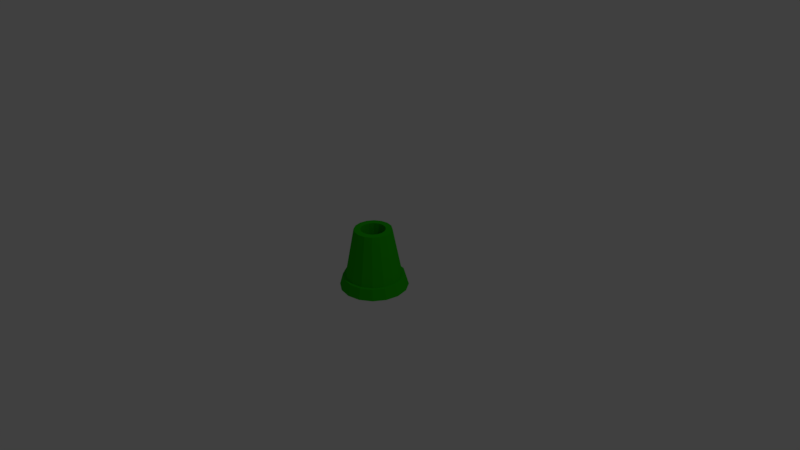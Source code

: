 # Source: Aim_Gun.blend  (saved by Blender 2.79.0; exported with 4.5.12 LTS)
import bpy
from mathutils import Matrix  # noqa: F401  (used for matrix-valued properties, if any)

bpy.ops.wm.read_factory_settings(use_empty=True)
scene = bpy.context.scene
scene.name = 'Scene'

# ---- collections
col_collection_1 = bpy.data.collections.new('Collection 1'); scene.collection.children.link(col_collection_1)

# ---- materials (node trees are filled in below, after node groups)
mat_gun = bpy.data.materials.new('Gun')
mat_gun.alpha_threshold = 0.0
mat_gun.use_transparent_shadow = False
mat_gun.diffuse_color = (0.01739, 0.448, 0.0, 1.0)
mat_gun.roughness = 0.5

# ---- material node trees

# ---- world
world_world = bpy.data.worlds.new('World'); scene.world = world_world
world_world.color = (0.05088, 0.05088, 0.05088)
world_world.use_sun_shadow = False
world_world.sun_shadow_jitter_overblur = 0.0
world_world.cycles.sampling_method = 'MANUAL'

# ---- cameras
cam_camera = bpy.data.cameras.new('Camera')
cam_camera.clip_end = 100.0
cam_camera.lens = 35.0
cam_camera.sensor_width = 32.0
cam_camera.sensor_height = 18.0
cam_camera.ortho_scale = 7.314
cam_camera.dof.focus_distance = 0.0
cam_camera.dof.aperture_fstop = 128.0

# ---- lights
light_lamp = bpy.data.lights.new('Lamp', 'POINT')
light_lamp.transmission_factor = 0.0
light_lamp.cutoff_distance = 30.0
light_lamp.energy = 100.0
light_lamp.shadow_buffer_clip_start = 1.001
light_lamp.shadow_soft_size = 0.1
light_lamp.shadow_maximum_resolution = 0.006
light_lamp.use_absolute_resolution = True

# ---- meshes
me_cylinder = bpy.data.meshes.new('Cylinder')
me_cylinder.from_pydata([(-1.097e-08, 0.3719, -0.2909), (0.0, 0.2479, 0.3636), (0.1423, 0.3436, -0.2909), (0.09488, 0.2291, 0.3636), (0.263, 0.263, -0.2909), (0.1753, 0.1753, 0.3636), (0.3436, 0.1423, -0.2909), (0.2291, 0.09488, 0.3636), (0.3719, -1.626e-08, -0.2909), (0.2479, -1.084e-08, 0.3636), (0.3436, -0.1423, -0.2909), (0.2291, -0.09488, 0.3636), (0.263, -0.263, -0.2909), (0.1753, -0.1753, 0.3636), (0.1423, -0.3436, -0.2909), (0.09488, -0.2291, 0.3636), (4.519e-08, -0.3719, -0.2909), (3.744e-08, -0.2479, 0.3636), (-0.1423, -0.3436, -0.2909), (-0.09488, -0.2291, 0.3636), (-0.263, -0.263, -0.2909), (-0.1753, -0.1753, 0.3636), (-0.3436, -0.1423, -0.2909), (-0.2291, -0.09488, 0.3636), (-0.3719, 4.435e-09, -0.2909), (-0.2479, 2.957e-09, 0.3636), (-0.3436, 0.1423, -0.2909), (-0.2291, 0.09488, 0.3636), (-0.263, 0.263, -0.2909), (-0.1753, 0.1753, 0.3636), (-0.1423, 0.3436, -0.2909), (-0.09488, 0.2291, 0.3636), (0.06262, 0.1512, 0.3636), (7.381e-09, 0.1636, 0.3636), (0.1157, 0.1157, 0.3636), (0.1512, 0.06262, 0.3636), (0.1636, -7.076e-09, 0.3636), (0.1512, -0.06262, 0.3636), (0.1157, -0.1157, 0.3636), (0.06262, -0.1512, 0.3636), (3.209e-08, -0.1636, 0.3636), (-0.06262, -0.1512, 0.3636), (-0.1157, -0.1157, 0.3636), (-0.1512, -0.06262, 0.3636), (-0.1636, 2.028e-09, 0.3636), (-0.1512, 0.06262, 0.3636), (-0.1157, 0.1157, 0.3636), (-0.06262, 0.1512, 0.3636), (0.05124, 0.1237, 0.0), (2.471e-08, 0.1339, 0.0), (0.09467, 0.09467, 0.0), (0.1237, 0.05124, 0.0), (0.1339, -5.929e-09, 0.0), (0.1237, -0.05124, 0.0), (0.09467, -0.09467, 0.0), (0.05124, -0.1237, 0.0), (4.493e-08, -0.1339, 0.0), (-0.05124, -0.1237, 0.0), (-0.09467, -0.09467, 0.0), (-0.1237, -0.05124, 0.0), (-0.1339, 1.52e-09, 0.0), (-0.1237, 0.05124, 0.0), (-0.09467, 0.09467, 0.0), (-0.05124, 0.1237, 0.0), (-1.245e-08, 0.4091, -0.2909), (0.1566, 0.378, -0.2909), (0.2893, 0.2893, -0.2909), (0.378, 0.1566, -0.2909), (0.4091, -1.788e-08, -0.2909), (0.378, -0.1566, -0.2909), (0.2893, -0.2893, -0.2909), (0.1566, -0.378, -0.2909), (4.932e-08, -0.4091, -0.2909), (-0.1566, -0.378, -0.2909), (-0.2893, -0.2893, -0.2909), (-0.378, -0.1566, -0.2909), (-0.4091, 4.878e-09, -0.2909), (-0.378, 0.1566, -0.2909), (-0.2893, 0.2893, -0.2909), (-0.1566, 0.378, -0.2909), (-2.396e-08, 0.45, -0.4364), (0.1722, 0.4157, -0.4364), (0.3182, 0.3182, -0.4364), (0.4157, 0.1722, -0.4364), (0.45, -1.998e-08, -0.4364), (0.4157, -0.1722, -0.4364), (0.3182, -0.3182, -0.4364), (0.1722, -0.4157, -0.4364), (4.399e-08, -0.45, -0.4364), (-0.1722, -0.4157, -0.4364), (-0.3182, -0.3182, -0.4364), (-0.4157, -0.1722, -0.4364), (-0.45, 5.058e-09, -0.4364), (-0.4157, 0.1722, -0.4364), (-0.3182, 0.3182, -0.4364), (-0.1722, 0.4157, -0.4364)], [], [(0, 1, 3, 2), (2, 3, 5, 4), (4, 5, 7, 6), (6, 7, 9, 8), (8, 9, 11, 10), (10, 11, 13, 12), (12, 13, 15, 14), (14, 15, 17, 16), (16, 17, 19, 18), (18, 19, 21, 20), (20, 21, 23, 22), (22, 23, 25, 24), (24, 25, 27, 26), (26, 27, 29, 28), (29, 27, 45, 46), (28, 29, 31, 30), (30, 31, 1, 0), (2, 4, 66, 65), (41, 40, 56, 57), (5, 3, 32, 34), (15, 13, 38, 39), (25, 23, 43, 44), (11, 9, 36, 37), (21, 19, 41, 42), (31, 29, 46, 47), (7, 5, 34, 35), (17, 15, 39, 40), (3, 1, 33, 32), (27, 25, 44, 45), (13, 11, 37, 38), (23, 21, 42, 43), (1, 31, 47, 33), (9, 7, 35, 36), (19, 17, 40, 41), (48, 49, 63, 62, 61, 60, 59, 58, 57, 56, 55, 54, 53, 52, 51, 50), (34, 32, 48, 50), (42, 41, 57, 58), (35, 34, 50, 51), (43, 42, 58, 59), (36, 35, 51, 52), (44, 43, 59, 60), (37, 36, 52, 53), (45, 44, 60, 61), (38, 37, 53, 54), (46, 45, 61, 62), (39, 38, 54, 55), (47, 46, 62, 63), (40, 39, 55, 56), (32, 33, 49, 48), (33, 47, 63, 49), (67, 68, 84, 83), (12, 14, 71, 70), (22, 24, 76, 75), (8, 10, 69, 68), (18, 20, 74, 73), (28, 30, 79, 78), (4, 6, 67, 66), (14, 16, 72, 71), (24, 26, 77, 76), (0, 2, 65, 64), (10, 12, 70, 69), (20, 22, 75, 74), (30, 0, 64, 79), (6, 8, 68, 67), (16, 18, 73, 72), (26, 28, 78, 77), (80, 81, 82, 83, 84, 85, 86, 87, 88, 89, 90, 91, 92, 93, 94, 95), (75, 76, 92, 91), (68, 69, 85, 84), (76, 77, 93, 92), (69, 70, 86, 85), (77, 78, 94, 93), (70, 71, 87, 86), (78, 79, 95, 94), (71, 72, 88, 87), (64, 65, 81, 80), (79, 64, 80, 95), (72, 73, 89, 88), (65, 66, 82, 81), (73, 74, 90, 89), (66, 67, 83, 82), (74, 75, 91, 90)])
me_cylinder.materials.append(mat_gun)
me_cylinder.use_remesh_preserve_volume = False
me_cylinder.use_remesh_preserve_attributes = False
me_cylinder.use_mirror_vertex_groups = False
me_cylinder.update()

# ---- objects
ob_tank_gun = bpy.data.objects.new('Tank Gun', me_cylinder)
ob_lamp = bpy.data.objects.new('Lamp', light_lamp)
ob_camera = bpy.data.objects.new('Camera', cam_camera)

# ---- transforms, parenting, visibility, modifiers, constraints
ob_tank_gun.location = (0.0, 0.0, 0.0)
ob_tank_gun.lineart.crease_threshold = 0.0
ob_lamp.location = (4.076, 1.005, 5.904)
ob_lamp.rotation_euler = (0.6503, 0.05522, 1.866)
ob_lamp.lock_rotations_4d = False
ob_lamp.empty_display_type = 'ARROWS'
ob_lamp.color = (0.0, 0.0, 0.0, 0.0)
ob_lamp.lineart.crease_threshold = 0.0
ob_camera.location = (7.481, -6.508, 5.344)
ob_camera.rotation_euler = (1.109, 0.01082, 0.8149)
ob_camera.lock_rotations_4d = False
ob_camera.empty_display_type = 'ARROWS'
ob_camera.color = (0.0, 0.0, 0.0, 0.0)
ob_camera.display_type = 'WIRE'
ob_camera.lineart.crease_threshold = 0.0

# ---- collection membership
col_collection_1.objects.link(ob_tank_gun)
col_collection_1.objects.link(ob_lamp)
col_collection_1.objects.link(ob_camera)

# ---- scene / render settings (as saved in the file)
scene.camera = ob_camera
scene.frame_start = 1; scene.frame_end = 250; scene.frame_set(1)
scene.render.engine = 'BLENDER_EEVEE_NEXT'
scene.render.resolution_percentage = 50
scene.render.dither_intensity = 0.0
scene.cycles.use_denoising = False
scene.cycles.samples = 128
scene.cycles.sampling_pattern = 'TABULATED_SOBOL'
scene.cycles.light_sampling_threshold = 0.0
scene.cycles.use_adaptive_sampling = False
scene.cycles.use_light_tree = False
scene.cycles.blur_glossy = 0.0
scene.cycles.sample_clamp_indirect = 0.0
scene.view_settings.view_transform = 'Standard'
bpy.context.view_layer.update()

